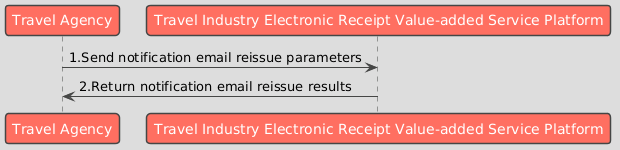

The diagram above was rendered by PlantUML. Its source (embedded in the PNG):
@startuml
!theme toy

participant "Travel Agency" as Business
participant "Travel Industry Electronic Receipt Value-added Service Platform" as Platform

Business -> Platform : 1.Send notification email reissue parameters
Platform -> Business : 2.Return notification email reissue results
@enduml